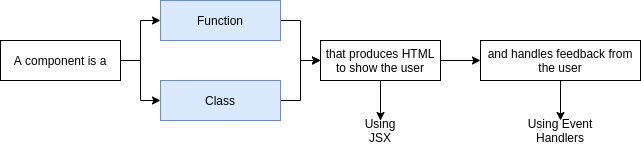

The diagram above was exported from draw.io. Its source (the exported page's mxGraphModel, read from the mxfile embedded in the PNG):
<mxGraphModel dx="931" dy="534" grid="1" gridSize="10" guides="1" tooltips="1" connect="1" arrows="1" fold="1" page="1" pageScale="1" pageWidth="850" pageHeight="1100" math="0" shadow="0">
  <root>
    <mxCell id="0" />
    <mxCell id="1" parent="0" />
    <mxCell id="ZItKCxnFmZr_soC1jaea-6" style="edgeStyle=orthogonalEdgeStyle;rounded=0;orthogonalLoop=1;jettySize=auto;html=1;" edge="1" parent="1" source="ZItKCxnFmZr_soC1jaea-1" target="ZItKCxnFmZr_soC1jaea-2">
      <mxGeometry relative="1" as="geometry" />
    </mxCell>
    <mxCell id="ZItKCxnFmZr_soC1jaea-7" style="edgeStyle=orthogonalEdgeStyle;rounded=0;orthogonalLoop=1;jettySize=auto;html=1;" edge="1" parent="1" source="ZItKCxnFmZr_soC1jaea-1" target="ZItKCxnFmZr_soC1jaea-3">
      <mxGeometry relative="1" as="geometry" />
    </mxCell>
    <mxCell id="ZItKCxnFmZr_soC1jaea-1" value="A component is a" style="rounded=0;whiteSpace=wrap;html=1;" vertex="1" parent="1">
      <mxGeometry x="120" y="120" width="120" height="40" as="geometry" />
    </mxCell>
    <mxCell id="ZItKCxnFmZr_soC1jaea-9" style="edgeStyle=orthogonalEdgeStyle;rounded=0;orthogonalLoop=1;jettySize=auto;html=1;" edge="1" parent="1" source="ZItKCxnFmZr_soC1jaea-2" target="ZItKCxnFmZr_soC1jaea-4">
      <mxGeometry relative="1" as="geometry" />
    </mxCell>
    <mxCell id="ZItKCxnFmZr_soC1jaea-2" value="Function" style="rounded=0;whiteSpace=wrap;html=1;fillColor=#dae8fc;strokeColor=#6c8ebf;" vertex="1" parent="1">
      <mxGeometry x="280" y="80" width="120" height="40" as="geometry" />
    </mxCell>
    <mxCell id="ZItKCxnFmZr_soC1jaea-8" style="edgeStyle=orthogonalEdgeStyle;rounded=0;orthogonalLoop=1;jettySize=auto;html=1;" edge="1" parent="1" source="ZItKCxnFmZr_soC1jaea-3" target="ZItKCxnFmZr_soC1jaea-4">
      <mxGeometry relative="1" as="geometry" />
    </mxCell>
    <mxCell id="ZItKCxnFmZr_soC1jaea-3" value="Class" style="rounded=0;whiteSpace=wrap;html=1;fillColor=#dae8fc;strokeColor=#6c8ebf;" vertex="1" parent="1">
      <mxGeometry x="280" y="160" width="120" height="40" as="geometry" />
    </mxCell>
    <mxCell id="ZItKCxnFmZr_soC1jaea-10" style="edgeStyle=orthogonalEdgeStyle;rounded=0;orthogonalLoop=1;jettySize=auto;html=1;" edge="1" parent="1" source="ZItKCxnFmZr_soC1jaea-4" target="ZItKCxnFmZr_soC1jaea-5">
      <mxGeometry relative="1" as="geometry" />
    </mxCell>
    <mxCell id="ZItKCxnFmZr_soC1jaea-11" style="edgeStyle=orthogonalEdgeStyle;rounded=0;orthogonalLoop=1;jettySize=auto;html=1;" edge="1" parent="1" source="ZItKCxnFmZr_soC1jaea-4">
      <mxGeometry relative="1" as="geometry">
        <mxPoint x="500" y="200" as="targetPoint" />
      </mxGeometry>
    </mxCell>
    <mxCell id="ZItKCxnFmZr_soC1jaea-4" value="that produces HTML to show the user" style="rounded=0;whiteSpace=wrap;html=1;" vertex="1" parent="1">
      <mxGeometry x="440" y="120" width="120" height="40" as="geometry" />
    </mxCell>
    <mxCell id="ZItKCxnFmZr_soC1jaea-12" style="edgeStyle=orthogonalEdgeStyle;rounded=0;orthogonalLoop=1;jettySize=auto;html=1;" edge="1" parent="1" source="ZItKCxnFmZr_soC1jaea-5">
      <mxGeometry relative="1" as="geometry">
        <mxPoint x="680" y="200" as="targetPoint" />
      </mxGeometry>
    </mxCell>
    <mxCell id="ZItKCxnFmZr_soC1jaea-5" value="and handles feedback from the user" style="rounded=0;whiteSpace=wrap;html=1;" vertex="1" parent="1">
      <mxGeometry x="600" y="120" width="160" height="40" as="geometry" />
    </mxCell>
    <mxCell id="ZItKCxnFmZr_soC1jaea-13" value="Using&lt;br&gt;JSX" style="text;html=1;strokeColor=none;fillColor=none;align=center;verticalAlign=middle;whiteSpace=wrap;rounded=0;" vertex="1" parent="1">
      <mxGeometry x="480" y="200" width="40" height="20" as="geometry" />
    </mxCell>
    <mxCell id="ZItKCxnFmZr_soC1jaea-14" value="Using Event&lt;br&gt;Handlers" style="text;html=1;strokeColor=none;fillColor=none;align=center;verticalAlign=middle;whiteSpace=wrap;rounded=0;" vertex="1" parent="1">
      <mxGeometry x="645" y="200" width="70" height="20" as="geometry" />
    </mxCell>
  </root>
</mxGraphModel>